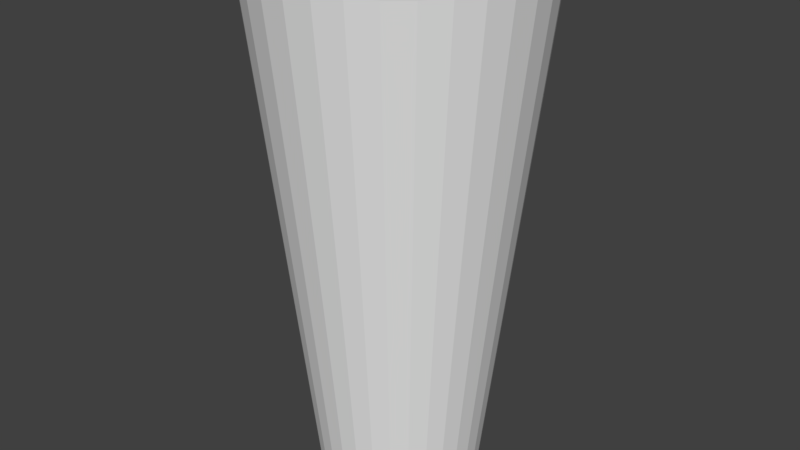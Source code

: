 # Source: Tiki.blend  (saved by Blender 2.79.0; exported with 4.5.12 LTS)
import bpy
from mathutils import Matrix  # noqa: F401  (used for matrix-valued properties, if any)

bpy.ops.wm.read_factory_settings(use_empty=True)
scene = bpy.context.scene
scene.name = 'Scene'

# ---- collections
col_collection_1 = bpy.data.collections.new('Collection 1'); scene.collection.children.link(col_collection_1)

# ---- world
world_world = bpy.data.worlds.new('World'); scene.world = world_world
world_world.color = (0.05088, 0.05088, 0.05088)
world_world.use_sun_shadow = False
world_world.sun_shadow_jitter_overblur = 0.0
world_world.cycles.sampling_method = 'MANUAL'

# ---- meshes
me_cone = bpy.data.meshes.new('Cone')
me_cone.from_pydata([(-0.07589, -0.3815, 0.6313), (-0.2507, -0.6054, -1.75), (-0.1489, -0.3594, 0.6313), (-0.364, -0.5448, -1.75), (-0.2161, -0.3234, 0.6313), (-0.4633, -0.4633, -1.75), (-0.2751, -0.2751, 0.6313), (-0.5448, -0.364, -1.75), (-0.3234, -0.2161, 0.6313), (-0.6053, -0.2507, -1.75), (-0.3594, -0.1489, 0.6313), (-0.6426, -0.1278, -1.75), (-0.3815, -0.07589, 0.6313), (-0.6552, -8.895e-07, -1.75), (-0.389, -8.397e-07, 0.6313), (-0.6426, 0.1278, -1.75), (-0.3815, 0.07589, 0.6313), (-0.6053, 0.2507, -1.75), (-0.3594, 0.1489, 0.6313), (-0.5448, 0.364, -1.75), (-0.3234, 0.2161, 0.6313), (-0.4633, 0.4633, -1.75), (-0.2751, 0.2751, 0.6313), (-0.364, 0.5448, -1.75), (-0.2161, 0.3234, 0.6313), (-0.2507, 0.6053, -1.75), (-0.1489, 0.3594, 0.6313), (-0.1278, 0.6426, -1.75), (-0.07589, 0.3815, 0.6313), (1.347e-05, 0.6552, -1.75), (-4.959e-06, 0.389, 0.6313), (-0.1278, -0.6426, -1.75), (-4.82e-06, -0.389, 0.6313), (1.363e-05, -0.6552, -1.75), (0.07588, -0.3815, 0.6313), (0.1278, -0.6426, -1.75), (0.1489, -0.3594, 0.6313), (0.2508, -0.6054, -1.75), (0.2161, -0.3234, 0.6313), (0.364, -0.5448, -1.75), (0.2751, -0.2751, 0.6313), (0.4633, -0.4633, -1.75), (0.3234, -0.2161, 0.6313), (0.5448, -0.364, -1.75), (0.3594, -0.1489, 0.6313), (0.6054, -0.2507, -1.75), (0.3815, -0.07589, 0.6313), (0.6427, -0.1278, -1.75), (0.389, -4.687e-07, 0.6313), (0.6552, -2.646e-07, -1.75), (0.3815, 0.07589, 0.6313), (0.6427, 0.1278, -1.75), (0.3594, 0.1489, 0.6313), (0.6054, 0.2507, -1.75), (0.3234, 0.2161, 0.6313), (0.5448, 0.364, -1.75), (0.2751, 0.2751, 0.6313), (0.4633, 0.4633, -1.75), (0.2161, 0.3234, 0.6313), (0.364, 0.5448, -1.75), (0.1489, 0.3594, 0.6313), (0.2508, 0.6054, -1.75), (0.07588, 0.3815, 0.6313), (0.1278, 0.6426, -1.75)], [], [(10, 9, 7, 8), (12, 11, 9, 10), (14, 13, 11, 12), (16, 15, 13, 14), (18, 17, 15, 16), (20, 19, 17, 18), (22, 21, 19, 20), (24, 23, 21, 22), (26, 25, 23, 24), (28, 27, 25, 26), (30, 29, 27, 28), (8, 7, 5, 6), (6, 5, 3, 4), (4, 3, 1, 2), (2, 1, 31, 0), (0, 31, 33, 32), (32, 33, 35, 34), (34, 35, 37, 36), (36, 37, 39, 38), (38, 39, 41, 40), (40, 41, 43, 42), (42, 43, 45, 44), (44, 45, 47, 46), (46, 47, 49, 48), (48, 49, 51, 50), (50, 51, 53, 52), (52, 53, 55, 54), (54, 55, 57, 56), (56, 57, 59, 58), (58, 59, 61, 60), (10, 8, 6, 4, 2, 0, 32, 34, 36, 38, 40, 42, 44, 46, 48, 50, 52, 54, 56, 58, 60, 62, 30, 28, 26, 24, 22, 20, 18, 16, 14, 12), (60, 61, 63, 62), (62, 63, 29, 30), (7, 9, 11, 13, 15, 17, 19, 21, 23, 25, 27, 29, 63, 61, 59, 57, 55, 53, 51, 49, 47, 45, 43, 41, 39, 37, 35, 33, 31, 1, 3, 5)])
_uv = me_cone.uv_layers.new(name='UVMap')
_uv.uv.foreach_set('vector', [0.6159, 0.5958, 0.8566, 0.5958, 0.8566, 0.6207, 0.6159, 0.6207, 0.6159, 0.5709, 0.8566, 0.5709, 0.8566, 0.5958, 0.6159, 0.5958, 0.6159, 0.546, 0.8566, 0.546, 0.8566, 0.5709, 0.6159, 0.5709, 0.6159, 0.5211, 0.8566, 0.5211, 0.8566, 0.546, 0.6159, 0.546, 0.6159, 0.4961, 0.8566, 0.4961, 0.8566, 0.5211, 0.6159, 0.5211, 0.6159, 0.4712, 0.8566, 0.4712, 0.8566, 0.4961, 0.6159, 0.4961, 0.6159, 0.4463, 0.8566, 0.4463, 0.8566, 0.4712, 0.6159, 0.4712, 0.6159, 0.4214, 0.8566, 0.4214, 0.8566, 0.4463, 0.6159, 0.4463, 0.6159, 0.3965, 0.8566, 0.3965, 0.8566, 0.4214, 0.6159, 0.4214, 0.6159, 0.3716, 0.8566, 0.3716, 0.8566, 0.3965, 0.6159, 0.3965, 0.6159, 0.3467, 0.8566, 0.3467, 0.8566, 0.3716, 0.6159, 0.3716, 0.6159, 0.6207, 0.8566, 0.6207, 0.8566, 0.6456, 0.6159, 0.6456, 0.6159, 0.6456, 0.8566, 0.6456, 0.8566, 0.6705, 0.6159, 0.6705, 0.6159, 0.6705, 0.8566, 0.6705, 0.8566, 0.6954, 0.6159, 0.6954, 0.6159, 0.6954, 0.8566, 0.6954, 0.8566, 0.7203, 0.6159, 0.7203, 0.6159, 0.7203, 0.8566, 0.7203, 0.8566, 0.7453, 0.6159, 0.7453, 0.6159, 0.7453, 0.8566, 0.7453, 0.8566, 0.7702, 0.6159, 0.7702, 0.6159, 0.7702, 0.8566, 0.7702, 0.8566, 0.7951, 0.6159, 0.7951, 0.6159, 0.7951, 0.8566, 0.7951, 0.8566, 0.82, 0.6159, 0.82, 0.6159, 0.82, 0.8566, 0.82, 0.8566, 0.8449, 0.6159, 0.8449, 0.6159, 0.8449, 0.8566, 0.8449, 0.8566, 0.8698, 0.6159, 0.8698, 0.6159, 0.8698, 0.8566, 0.8698, 0.8566, 0.8947, 0.6159, 0.8947, 0.6159, 0.09756, 0.8566, 0.09756, 0.8566, 0.1225, 0.6159, 0.1225, 0.6159, 0.1225, 0.8566, 0.1225, 0.8566, 0.1474, 0.6159, 0.1474, 0.6159, 0.1474, 0.8566, 0.1474, 0.8566, 0.1723, 0.6159, 0.1723, 0.6159, 0.1723, 0.8566, 0.1723, 0.8566, 0.1972, 0.6159, 0.1972, 0.6159, 0.1972, 0.8566, 0.1972, 0.8566, 0.2221, 0.6159, 0.2221, 0.6159, 0.2221, 0.8566, 0.2221, 0.8566, 0.247, 0.6159, 0.247, 0.6159, 0.247, 0.8566, 0.247, 0.8566, 0.2719, 0.6159, 0.2719, 0.6159, 0.2719, 0.8566, 0.2719, 0.8566, 0.2968, 0.6159, 0.2968, 0.2344, 0.9417, 0.2669, 0.9385, 0.2982, 0.929, 0.327, 0.9136, 0.3522, 0.8929, 0.373, 0.8676, 0.3884, 0.8388, 0.3978, 0.8075, 0.401, 0.775, 0.3978, 0.7425, 0.3884, 0.7112, 0.373, 0.6824, 0.3522, 0.6571, 0.327, 0.6364, 0.2982, 0.621, 0.2669, 0.6115, 0.2344, 0.6083, 0.2019, 0.6115, 0.1706, 0.621, 0.1418, 0.6364, 0.1165, 0.6571, 0.0958, 0.6824, 0.08039, 0.7112, 0.07091, 0.7425, 0.06771, 0.775, 0.07091, 0.8075, 0.0804, 0.8388, 0.0958, 0.8676, 0.1165, 0.8929, 0.1418, 0.9136, 0.1706, 0.929, 0.2019, 0.9385, 0.6159, 0.2968, 0.8566, 0.2968, 0.8566, 0.3218, 0.6159, 0.3218, 0.6159, 0.3218, 0.8566, 0.3218, 0.8566, 0.3467, 0.6159, 0.3467, 0.2344, 0.9417, 0.2669, 0.9385, 0.2982, 0.929, 0.327, 0.9136, 0.3522, 0.8929, 0.373, 0.8676, 0.3884, 0.8388, 0.3978, 0.8075, 0.401, 0.775, 0.3978, 0.7425, 0.3884, 0.7112, 0.373, 0.6824, 0.3522, 0.6571, 0.327, 0.6364, 0.2982, 0.621, 0.2669, 0.6115, 0.2344, 0.6083, 0.2019, 0.6115, 0.1706, 0.621, 0.1418, 0.6364, 0.1165, 0.6571, 0.0958, 0.6824, 0.08039, 0.7112, 0.07091, 0.7425, 0.06771, 0.775, 0.07091, 0.8075, 0.0804, 0.8388, 0.0958, 0.8676, 0.1165, 0.8929, 0.1418, 0.9136, 0.1706, 0.929, 0.2019, 0.9385])
me_cone.use_remesh_preserve_volume = False
me_cone.use_remesh_preserve_attributes = False
me_cone.use_mirror_vertex_groups = False
me_cone.update()

# ---- objects
ob_cone = bpy.data.objects.new('Cone', me_cone)

# ---- transforms, parenting, visibility, modifiers, constraints
ob_cone.location = (0.0, 0.0, 0.0)
ob_cone.rotation_euler = (-0.0, 3.142, -0.0)
ob_cone.lineart.crease_threshold = 0.0

# ---- collection membership
col_collection_1.objects.link(ob_cone)

# ---- scene / render settings (as saved in the file)
scene.frame_start = 1; scene.frame_end = 250; scene.frame_set(1)
scene.render.engine = 'BLENDER_EEVEE_NEXT'
scene.render.resolution_percentage = 50
scene.render.dither_intensity = 0.0
scene.cycles.use_denoising = False
scene.cycles.samples = 128
scene.cycles.sampling_pattern = 'TABULATED_SOBOL'
scene.cycles.use_adaptive_sampling = False
scene.cycles.use_light_tree = False
scene.cycles.blur_glossy = 0.0
scene.cycles.sample_clamp_indirect = 0.0
scene.view_settings.view_transform = 'Standard'
bpy.context.view_layer.update()

# ---- added for rendering (the .blend has no active camera and no usable light): camera, sun
cam_auto = bpy.data.cameras.new('AutoCamera')
cam_auto.lens = 50.0
cam_auto.sensor_width = 36.0
cam_auto.clip_end = 1000.0
ob_auto_camera = bpy.data.objects.new('AutoCamera', cam_auto)
scene.collection.objects.link(ob_auto_camera)
ob_auto_camera.location = (2.79169, -3.35004, 2.79256)
ob_auto_camera.rotation_euler = (1.09748, -7.21219e-08, 0.694738)
scene.camera = ob_auto_camera
light_auto_sun = bpy.data.lights.new('AutoSun', 'SUN')
light_auto_sun.energy = 3.0
light_auto_sun.angle = 0.0523599
ob_auto_sun = bpy.data.objects.new('AutoSun', light_auto_sun)
scene.collection.objects.link(ob_auto_sun)
ob_auto_sun.rotation_euler = (0.872665, 0.174533, 0.523599)
bpy.context.view_layer.update()
